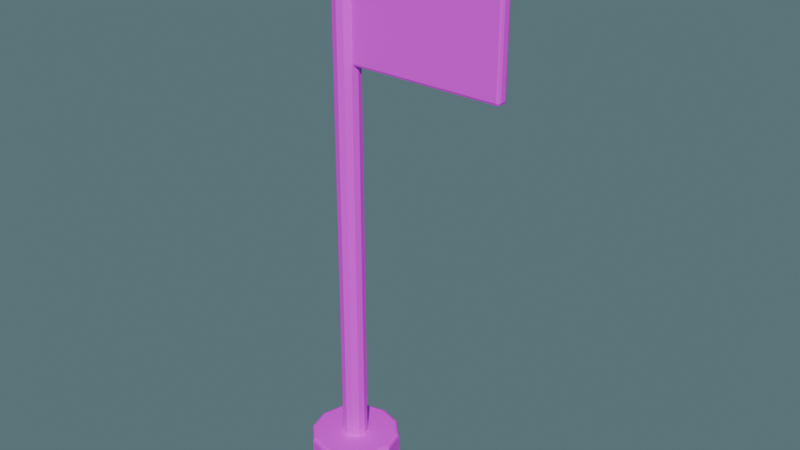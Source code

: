 # Source: flag.blend  (saved by Blender 4.5.87; exported with 4.5.12 LTS)
import bpy
from mathutils import Matrix  # noqa: F401  (used for matrix-valued properties, if any)

bpy.ops.wm.read_factory_settings(use_empty=True)
scene = bpy.context.scene
scene.name = '独立组件_小旗杆'

# ---- collections
col_sea_kit_flag = bpy.data.collections.new('SEA-KIT-FLAG'); scene.collection.children.link(col_sea_kit_flag)

# ---- images (referenced by path relative to the original .blend; pixels are not part of the script)
import os
ASSET_DIR = os.environ.get("B2B_ASSET_DIR", "")  # directory of the original .blend (textures are referenced by path, not embedded)
HERE = os.path.dirname(os.path.abspath(__file__))  # packed textures are extracted next to this script under _unpacked/

def load_image(name, relpath, width, height, colorspace="sRGB"):
    """Load a texture the original file referenced (path relative to the .blend, or extracted next to this script)."""
    p = next((c for c in (os.path.join(HERE, relpath), os.path.join(ASSET_DIR, relpath)) if relpath and os.path.exists(c)), "")
    if p:
        img = bpy.data.images.load(p, check_existing=True)
        img.name = name
    else:  # same state as the original file: an image datablock whose file is absent (Cycles renders it pink)
        img = bpy.data.images.new(name, width, height)
        img.source = "FILE"
        img.filepath = "//" + (relpath or name)
    img.colorspace_settings.name = colorspace
    return img
img_sea_cozy_8x8_512_png = load_image('sea_cozy_8x8_512.png', 'sea_cozy_8x8_512.png', 1024, 1024, 'sRGB')

# ---- materials (node trees are filled in below, after node groups)
mat_sea_matte = bpy.data.materials.new('SEA_Matte')

# ---- material node trees
mat_sea_matte.use_nodes = True; mat_sea_matte.node_tree.nodes.clear()
_N = mat_sea_matte.node_tree.nodes; _L = mat_sea_matte.node_tree.links
n0 = _N.new('ShaderNodeBsdfPrincipled'); n0.name = 'Principled BSDF'; n0.location = (-200, 100)
n0.inputs[2].default_value = 0.8
n1 = _N.new('ShaderNodeOutputMaterial'); n1.name = 'Material Output'; n1.location = (200, 100)
n2 = _N.new('ShaderNodeTexImage'); n2.name = 'Image Texture'; n2.location = (0, 0)
n2.image = img_sea_cozy_8x8_512_png
n2.interpolation = 'Closest'
n3 = _N.new('ShaderNodeUVMap'); n3.name = 'UV Map'; n3.location = (0, 0)
n3.uv_map = 'PaletteUV'
_L.new(n0.outputs[0], n1.inputs[0])
_L.new(n3.outputs[0], n2.inputs[0])
_L.new(n2.outputs[0], n0.inputs[0])
n1.is_active_output = True

# ---- world
world_gallery = bpy.data.worlds.new('Gallery'); scene.world = world_gallery
world_gallery.use_nodes = True; world_gallery.node_tree.nodes.clear()
_N = world_gallery.node_tree.nodes; _L = world_gallery.node_tree.links
n0 = _N.new('ShaderNodeBackground'); n0.name = 'Background'; n0.location = (-200, 100)
n0.inputs[0].default_value = (0.15, 0.25, 0.28, 1.0)
n0.inputs[1].default_value = 0.7
n1 = _N.new('ShaderNodeOutputWorld'); n1.name = 'World Output'; n1.location = (200, 100)
_L.new(n0.outputs[0], n1.inputs[0])
n1.is_active_output = True

# ---- meshes
me_cylinder_034 = bpy.data.meshes.new('Cylinder.034')
me_cylinder_034.from_pydata([(0.0, 0.03258, 0.0), (0.0, 0.045, 0.012), (0.0, 0.04136, 0.003515), (0.0, 0.03258, 2.0), (0.0, 0.045, 1.988), (0.0, 0.04136, 1.996), (0.01629, 0.02821, 0.0), (0.0225, 0.03897, 0.012), (0.02068, 0.03582, 0.003515), (0.01629, 0.02821, 2.0), (0.0225, 0.03897, 1.988), (0.02068, 0.03582, 1.996), (0.02821, 0.01629, 0.0), (0.03897, 0.0225, 0.012), (0.03582, 0.02068, 0.003515), (0.02821, 0.01629, 2.0), (0.03897, 0.0225, 1.988), (0.03582, 0.02068, 1.996), (0.03258, 0.0, 0.0), (0.045, 0.0, 0.012), (0.04136, 0.0, 0.003515), (0.03258, 0.0, 2.0), (0.045, 0.0, 1.988), (0.04136, 0.0, 1.996), (0.02821, -0.01629, 0.0), (0.03897, -0.0225, 0.012), (0.03582, -0.02068, 0.003515), (0.02821, -0.01629, 2.0), (0.03897, -0.0225, 1.988), (0.03582, -0.02068, 1.996), (0.01629, -0.02821, 0.0), (0.0225, -0.03897, 0.012), (0.02068, -0.03582, 0.003515), (0.01629, -0.02821, 2.0), (0.0225, -0.03897, 1.988), (0.02068, -0.03582, 1.996), (0.0, -0.03258, 0.0), (0.0, -0.045, 0.012), (0.0, -0.04136, 0.003515), (0.0, -0.03258, 2.0), (0.0, -0.045, 1.988), (0.0, -0.04136, 1.996), (-0.01629, -0.02821, 0.0), (-0.0225, -0.03897, 0.012), (-0.02068, -0.03582, 0.003515), (-0.01629, -0.02821, 2.0), (-0.0225, -0.03897, 1.988), (-0.02068, -0.03582, 1.996), (-0.02821, -0.01629, 0.0), (-0.03897, -0.0225, 0.012), (-0.03582, -0.02068, 0.003515), (-0.02821, -0.01629, 2.0), (-0.03897, -0.0225, 1.988), (-0.03582, -0.02068, 1.996), (-0.03258, 0.0, 0.0), (-0.045, 0.0, 0.012), (-0.04136, 0.0, 0.003515), (-0.03258, 0.0, 2.0), (-0.045, 0.0, 1.988), (-0.04136, 0.0, 1.996), (-0.02821, 0.01629, 0.0), (-0.03897, 0.0225, 0.012), (-0.03582, 0.02068, 0.003515), (-0.02821, 0.01629, 2.0), (-0.03897, 0.0225, 1.988), (-0.03582, 0.02068, 1.996), (-0.01629, 0.02821, 0.0), (-0.0225, 0.03897, 0.012), (-0.02068, 0.03582, 0.003515), (-0.01629, 0.02821, 2.0), (-0.0225, 0.03897, 1.988), (-0.02068, 0.03582, 1.996)], [], [(1, 7, 8, 2), (2, 8, 6, 0), (10, 4, 5, 11), (11, 5, 3, 9), (7, 13, 14, 8), (8, 14, 12, 6), (16, 10, 11, 17), (17, 11, 9, 15), (13, 19, 20, 14), (14, 20, 18, 12), (22, 16, 17, 23), (23, 17, 15, 21), (19, 25, 26, 20), (20, 26, 24, 18), (28, 22, 23, 29), (29, 23, 21, 27), (25, 31, 32, 26), (26, 32, 30, 24), (34, 28, 29, 35), (35, 29, 27, 33), (31, 37, 38, 32), (32, 38, 36, 30), (40, 34, 35, 41), (41, 35, 33, 39), (37, 43, 44, 38), (38, 44, 42, 36), (46, 40, 41, 47), (47, 41, 39, 45), (43, 49, 50, 44), (44, 50, 48, 42), (52, 46, 47, 53), (53, 47, 45, 51), (49, 55, 56, 50), (50, 56, 54, 48), (58, 52, 53, 59), (59, 53, 51, 57), (55, 61, 62, 56), (56, 62, 60, 54), (64, 58, 59, 65), (65, 59, 57, 63), (61, 67, 68, 62), (62, 68, 66, 60), (70, 64, 65, 71), (71, 65, 63, 69), (67, 1, 2, 68), (68, 2, 0, 66), (4, 70, 71, 5), (5, 71, 69, 3), (0, 6, 12, 18, 24, 30, 36, 42, 48, 54, 60, 66), (1, 4, 10, 7), (67, 70, 4, 1), (9, 3, 69, 63, 57, 51, 45, 39, 33, 27, 21, 15), (7, 10, 16, 13), (13, 16, 22, 19), (19, 22, 28, 25), (25, 28, 34, 31), (31, 34, 40, 37), (37, 40, 46, 43), (43, 46, 52, 49), (49, 52, 58, 55), (55, 58, 64, 61), (61, 64, 70, 67)])
_uv = me_cylinder_034.uv_layers.new(name='PaletteUV')
_uv.uv.foreach_set('vector', [0.4625, 0.8125, 0.4375, 0.8375, 0.4125, 0.8125, 0.4375, 0.7875, 0.4625, 0.8125, 0.4375, 0.8375, 0.4125, 0.8125, 0.4375, 0.7875, 0.4625, 0.8125, 0.4375, 0.8375, 0.4125, 0.8125, 0.4375, 0.7875, 0.4625, 0.8125, 0.4375, 0.8375, 0.4125, 0.8125, 0.4375, 0.7875, 0.4625, 0.8125, 0.4375, 0.8375, 0.4125, 0.8125, 0.4375, 0.7875, 0.4625, 0.8125, 0.4375, 0.8375, 0.4125, 0.8125, 0.4375, 0.7875, 0.4625, 0.8125, 0.4375, 0.8375, 0.4125, 0.8125, 0.4375, 0.7875, 0.4625, 0.8125, 0.4375, 0.8375, 0.4125, 0.8125, 0.4375, 0.7875, 0.4625, 0.8125, 0.4375, 0.8375, 0.4125, 0.8125, 0.4375, 0.7875, 0.4625, 0.8125, 0.4375, 0.8375, 0.4125, 0.8125, 0.4375, 0.7875, 0.4625, 0.8125, 0.4375, 0.8375, 0.4125, 0.8125, 0.4375, 0.7875, 0.4625, 0.8125, 0.4375, 0.8375, 0.4125, 0.8125, 0.4375, 0.7875, 0.4625, 0.8125, 0.4375, 0.8375, 0.4125, 0.8125, 0.4375, 0.7875, 0.4625, 0.8125, 0.4375, 0.8375, 0.4125, 0.8125, 0.4375, 0.7875, 0.4625, 0.8125, 0.4375, 0.8375, 0.4125, 0.8125, 0.4375, 0.7875, 0.4625, 0.8125, 0.4375, 0.8375, 0.4125, 0.8125, 0.4375, 0.7875, 0.4625, 0.8125, 0.4375, 0.8375, 0.4125, 0.8125, 0.4375, 0.7875, 0.4625, 0.8125, 0.4375, 0.8375, 0.4125, 0.8125, 0.4375, 0.7875, 0.4625, 0.8125, 0.4375, 0.8375, 0.4125, 0.8125, 0.4375, 0.7875, 0.4625, 0.8125, 0.4375, 0.8375, 0.4125, 0.8125, 0.4375, 0.7875, 0.4625, 0.8125, 0.4375, 0.8375, 0.4125, 0.8125, 0.4375, 0.7875, 0.4625, 0.8125, 0.4375, 0.8375, 0.4125, 0.8125, 0.4375, 0.7875, 0.4625, 0.8125, 0.4375, 0.8375, 0.4125, 0.8125, 0.4375, 0.7875, 0.4625, 0.8125, 0.4375, 0.8375, 0.4125, 0.8125, 0.4375, 0.7875, 0.4625, 0.8125, 0.4375, 0.8375, 0.4125, 0.8125, 0.4375, 0.7875, 0.4625, 0.8125, 0.4375, 0.8375, 0.4125, 0.8125, 0.4375, 0.7875, 0.4625, 0.8125, 0.4375, 0.8375, 0.4125, 0.8125, 0.4375, 0.7875, 0.4625, 0.8125, 0.4375, 0.8375, 0.4125, 0.8125, 0.4375, 0.7875, 0.4625, 0.8125, 0.4375, 0.8375, 0.4125, 0.8125, 0.4375, 0.7875, 0.4625, 0.8125, 0.4375, 0.8375, 0.4125, 0.8125, 0.4375, 0.7875, 0.4625, 0.8125, 0.4375, 0.8375, 0.4125, 0.8125, 0.4375, 0.7875, 0.4625, 0.8125, 0.4375, 0.8375, 0.4125, 0.8125, 0.4375, 0.7875, 0.4625, 0.8125, 0.4375, 0.8375, 0.4125, 0.8125, 0.4375, 0.7875, 0.4625, 0.8125, 0.4375, 0.8375, 0.4125, 0.8125, 0.4375, 0.7875, 0.4625, 0.8125, 0.4375, 0.8375, 0.4125, 0.8125, 0.4375, 0.7875, 0.4625, 0.8125, 0.4375, 0.8375, 0.4125, 0.8125, 0.4375, 0.7875, 0.4625, 0.8125, 0.4375, 0.8375, 0.4125, 0.8125, 0.4375, 0.7875, 0.4625, 0.8125, 0.4375, 0.8375, 0.4125, 0.8125, 0.4375, 0.7875, 0.4625, 0.8125, 0.4375, 0.8375, 0.4125, 0.8125, 0.4375, 0.7875, 0.4625, 0.8125, 0.4375, 0.8375, 0.4125, 0.8125, 0.4375, 0.7875, 0.4625, 0.8125, 0.4375, 0.8375, 0.4125, 0.8125, 0.4375, 0.7875, 0.4625, 0.8125, 0.4375, 0.8375, 0.4125, 0.8125, 0.4375, 0.7875, 0.4625, 0.8125, 0.4375, 0.8375, 0.4125, 0.8125, 0.4375, 0.7875, 0.4625, 0.8125, 0.4375, 0.8375, 0.4125, 0.8125, 0.4375, 0.7875, 0.4625, 0.8125, 0.4375, 0.8375, 0.4125, 0.8125, 0.4375, 0.7875, 0.4625, 0.8125, 0.4375, 0.8375, 0.4125, 0.8125, 0.4375, 0.7875, 0.4625, 0.8125, 0.4375, 0.8375, 0.4125, 0.8125, 0.4375, 0.7875, 0.4625, 0.8125, 0.4375, 0.8375, 0.4125, 0.8125, 0.4375, 0.7875, 0.4625, 0.8125, 0.4592, 0.825, 0.45, 0.8342, 0.4375, 0.8375, 0.425, 0.8342, 0.4158, 0.825, 0.4125, 0.8125, 0.4158, 0.8, 0.425, 0.7908, 0.4375, 0.7875, 0.45, 0.7908, 0.4592, 0.8, 0.4625, 0.8125, 0.4375, 0.8375, 0.4125, 0.8125, 0.4375, 0.7875, 0.4625, 0.8125, 0.4375, 0.8375, 0.4125, 0.8125, 0.4375, 0.7875, 0.4625, 0.8125, 0.4592, 0.825, 0.45, 0.8342, 0.4375, 0.8375, 0.425, 0.8342, 0.4158, 0.825, 0.4125, 0.8125, 0.4158, 0.8, 0.425, 0.7908, 0.4375, 0.7875, 0.45, 0.7908, 0.4592, 0.8, 0.4625, 0.8125, 0.4375, 0.8375, 0.4125, 0.8125, 0.4375, 0.7875, 0.4625, 0.8125, 0.4375, 0.8375, 0.4125, 0.8125, 0.4375, 0.7875, 0.4625, 0.8125, 0.4375, 0.8375, 0.4125, 0.8125, 0.4375, 0.7875, 0.4625, 0.8125, 0.4375, 0.8375, 0.4125, 0.8125, 0.4375, 0.7875, 0.4625, 0.8125, 0.4375, 0.8375, 0.4125, 0.8125, 0.4375, 0.7875, 0.4625, 0.8125, 0.4375, 0.8375, 0.4125, 0.8125, 0.4375, 0.7875, 0.4625, 0.8125, 0.4375, 0.8375, 0.4125, 0.8125, 0.4375, 0.7875, 0.4625, 0.8125, 0.4375, 0.8375, 0.4125, 0.8125, 0.4375, 0.7875, 0.4625, 0.8125, 0.4375, 0.8375, 0.4125, 0.8125, 0.4375, 0.7875, 0.4625, 0.8125, 0.4375, 0.8375, 0.4125, 0.8125, 0.4375, 0.7875])
me_cylinder_034.materials.append(mat_sea_matte)
me_cylinder_034.update()
me_cube_111 = bpy.data.meshes.new('Cube.111')
me_cube_111.from_pydata([(0.03, -0.01, 1.49), (0.03, -0.02, 1.5), (0.02, -0.01, 1.5), (0.03, -0.01707, 1.493), (0.02423, -0.01577, 1.494), (0.02293, -0.01707, 1.5), (0.02293, -0.01, 1.493), (0.03, -0.02, 1.9), (0.03, -0.01, 1.91), (0.02, -0.01, 1.9), (0.03, -0.01707, 1.907), (0.02423, -0.01577, 1.906), (0.02293, -0.01, 1.907), (0.02293, -0.01707, 1.9), (0.03, 0.01, 1.49), (0.02, 0.01, 1.5), (0.03, 0.02, 1.5), (0.02293, 0.01, 1.493), (0.02423, 0.01577, 1.494), (0.02293, 0.01707, 1.5), (0.03, 0.01707, 1.493), (0.03, 0.01, 1.91), (0.03, 0.02, 1.9), (0.02, 0.01, 1.9), (0.03, 0.01707, 1.907), (0.02423, 0.01577, 1.906), (0.02293, 0.01707, 1.9), (0.02293, 0.01, 1.907), (0.57, -0.01, 1.49), (0.58, -0.01, 1.5), (0.57, -0.02, 1.5), (0.5771, -0.01, 1.493), (0.5758, -0.01577, 1.494), (0.5771, -0.01707, 1.5), (0.57, -0.01707, 1.493), (0.57, -0.01, 1.91), (0.57, -0.02, 1.9), (0.58, -0.01, 1.9), (0.57, -0.01707, 1.907), (0.5758, -0.01577, 1.906), (0.5771, -0.01707, 1.9), (0.5771, -0.01, 1.907), (0.57, 0.01, 1.49), (0.57, 0.02, 1.5), (0.58, 0.01, 1.5), (0.57, 0.01707, 1.493), (0.5758, 0.01577, 1.494), (0.5771, 0.01707, 1.5), (0.5771, 0.01, 1.493), (0.57, 0.01, 1.91), (0.58, 0.01, 1.9), (0.57, 0.02, 1.9), (0.5771, 0.01, 1.907), (0.5758, 0.01577, 1.906), (0.5771, 0.01707, 1.9), (0.57, 0.01707, 1.907)], [], [(0, 3, 4, 6), (1, 5, 4, 3), (2, 6, 4, 5), (7, 10, 11, 13), (8, 12, 11, 10), (9, 13, 11, 12), (14, 17, 18, 20), (15, 19, 18, 17), (16, 20, 18, 19), (21, 24, 25, 27), (22, 26, 25, 24), (23, 27, 25, 26), (28, 31, 32, 34), (29, 33, 32, 31), (30, 34, 32, 33), (35, 38, 39, 41), (36, 40, 39, 38), (37, 41, 39, 40), (42, 45, 46, 48), (43, 47, 46, 45), (44, 48, 46, 47), (49, 52, 53, 55), (50, 54, 53, 52), (51, 55, 53, 54), (14, 0, 6, 17), (17, 6, 2, 15), (1, 7, 13, 5), (5, 13, 9, 2), (8, 21, 27, 12), (12, 27, 23, 9), (22, 16, 19, 26), (26, 19, 15, 23), (42, 14, 20, 45), (45, 20, 16, 43), (21, 49, 55, 24), (24, 55, 51, 22), (50, 44, 47, 54), (54, 47, 43, 51), (28, 42, 48, 31), (31, 48, 44, 29), (49, 35, 41, 52), (52, 41, 37, 50), (36, 30, 33, 40), (40, 33, 29, 37), (0, 28, 34, 3), (3, 34, 30, 1), (35, 8, 10, 38), (38, 10, 7, 36), (14, 42, 28, 0), (2, 9, 23, 15), (30, 36, 7, 1), (49, 21, 8, 35), (16, 22, 51, 43), (44, 50, 37, 29)])
_uv = me_cube_111.uv_layers.new(name='PaletteUV')
_uv.uv.foreach_set('vector', [0.7125, 0.1875, 0.6875, 0.2125, 0.6625, 0.1875, 0.6875, 0.1625, 0.7125, 0.1875, 0.6875, 0.2125, 0.6625, 0.1875, 0.6875, 0.1625, 0.7125, 0.1875, 0.6875, 0.2125, 0.6625, 0.1875, 0.6875, 0.1625, 0.7125, 0.1875, 0.6875, 0.2125, 0.6625, 0.1875, 0.6875, 0.1625, 0.7125, 0.1875, 0.6875, 0.2125, 0.6625, 0.1875, 0.6875, 0.1625, 0.7125, 0.1875, 0.6875, 0.2125, 0.6625, 0.1875, 0.6875, 0.1625, 0.7125, 0.1875, 0.6875, 0.2125, 0.6625, 0.1875, 0.6875, 0.1625, 0.7125, 0.1875, 0.6875, 0.2125, 0.6625, 0.1875, 0.6875, 0.1625, 0.7125, 0.1875, 0.6875, 0.2125, 0.6625, 0.1875, 0.6875, 0.1625, 0.7125, 0.1875, 0.6875, 0.2125, 0.6625, 0.1875, 0.6875, 0.1625, 0.7125, 0.1875, 0.6875, 0.2125, 0.6625, 0.1875, 0.6875, 0.1625, 0.7125, 0.1875, 0.6875, 0.2125, 0.6625, 0.1875, 0.6875, 0.1625, 0.7125, 0.1875, 0.6875, 0.2125, 0.6625, 0.1875, 0.6875, 0.1625, 0.7125, 0.1875, 0.6875, 0.2125, 0.6625, 0.1875, 0.6875, 0.1625, 0.7125, 0.1875, 0.6875, 0.2125, 0.6625, 0.1875, 0.6875, 0.1625, 0.7125, 0.1875, 0.6875, 0.2125, 0.6625, 0.1875, 0.6875, 0.1625, 0.7125, 0.1875, 0.6875, 0.2125, 0.6625, 0.1875, 0.6875, 0.1625, 0.7125, 0.1875, 0.6875, 0.2125, 0.6625, 0.1875, 0.6875, 0.1625, 0.7125, 0.1875, 0.6875, 0.2125, 0.6625, 0.1875, 0.6875, 0.1625, 0.7125, 0.1875, 0.6875, 0.2125, 0.6625, 0.1875, 0.6875, 0.1625, 0.7125, 0.1875, 0.6875, 0.2125, 0.6625, 0.1875, 0.6875, 0.1625, 0.7125, 0.1875, 0.6875, 0.2125, 0.6625, 0.1875, 0.6875, 0.1625, 0.7125, 0.1875, 0.6875, 0.2125, 0.6625, 0.1875, 0.6875, 0.1625, 0.7125, 0.1875, 0.6875, 0.2125, 0.6625, 0.1875, 0.6875, 0.1625, 0.7125, 0.1875, 0.6875, 0.2125, 0.6625, 0.1875, 0.6875, 0.1625, 0.7125, 0.1875, 0.6875, 0.2125, 0.6625, 0.1875, 0.6875, 0.1625, 0.7125, 0.1875, 0.6875, 0.2125, 0.6625, 0.1875, 0.6875, 0.1625, 0.7125, 0.1875, 0.6875, 0.2125, 0.6625, 0.1875, 0.6875, 0.1625, 0.7125, 0.1875, 0.6875, 0.2125, 0.6625, 0.1875, 0.6875, 0.1625, 0.7125, 0.1875, 0.6875, 0.2125, 0.6625, 0.1875, 0.6875, 0.1625, 0.7125, 0.1875, 0.6875, 0.2125, 0.6625, 0.1875, 0.6875, 0.1625, 0.7125, 0.1875, 0.6875, 0.2125, 0.6625, 0.1875, 0.6875, 0.1625, 0.7125, 0.1875, 0.6875, 0.2125, 0.6625, 0.1875, 0.6875, 0.1625, 0.7125, 0.1875, 0.6875, 0.2125, 0.6625, 0.1875, 0.6875, 0.1625, 0.7125, 0.1875, 0.6875, 0.2125, 0.6625, 0.1875, 0.6875, 0.1625, 0.7125, 0.1875, 0.6875, 0.2125, 0.6625, 0.1875, 0.6875, 0.1625, 0.7125, 0.1875, 0.6875, 0.2125, 0.6625, 0.1875, 0.6875, 0.1625, 0.7125, 0.1875, 0.6875, 0.2125, 0.6625, 0.1875, 0.6875, 0.1625, 0.7125, 0.1875, 0.6875, 0.2125, 0.6625, 0.1875, 0.6875, 0.1625, 0.7125, 0.1875, 0.6875, 0.2125, 0.6625, 0.1875, 0.6875, 0.1625, 0.7125, 0.1875, 0.6875, 0.2125, 0.6625, 0.1875, 0.6875, 0.1625, 0.7125, 0.1875, 0.6875, 0.2125, 0.6625, 0.1875, 0.6875, 0.1625, 0.7125, 0.1875, 0.6875, 0.2125, 0.6625, 0.1875, 0.6875, 0.1625, 0.7125, 0.1875, 0.6875, 0.2125, 0.6625, 0.1875, 0.6875, 0.1625, 0.7125, 0.1875, 0.6875, 0.2125, 0.6625, 0.1875, 0.6875, 0.1625, 0.7125, 0.1875, 0.6875, 0.2125, 0.6625, 0.1875, 0.6875, 0.1625, 0.7125, 0.1875, 0.6875, 0.2125, 0.6625, 0.1875, 0.6875, 0.1625, 0.7125, 0.1875, 0.6875, 0.2125, 0.6625, 0.1875, 0.6875, 0.1625, 0.7125, 0.1875, 0.6875, 0.2125, 0.6625, 0.1875, 0.6875, 0.1625, 0.7125, 0.1875, 0.6875, 0.2125, 0.6625, 0.1875, 0.6875, 0.1625, 0.7125, 0.1875, 0.6875, 0.2125, 0.6625, 0.1875, 0.6875, 0.1625, 0.7125, 0.1875, 0.6875, 0.2125, 0.6625, 0.1875, 0.6875, 0.1625, 0.7125, 0.1875, 0.6875, 0.2125, 0.6625, 0.1875, 0.6875, 0.1625, 0.7125, 0.1875, 0.6875, 0.2125, 0.6625, 0.1875, 0.6875, 0.1625])
me_cube_111.materials.append(mat_sea_matte)
me_cube_111.update()
me_cylinder_035 = bpy.data.meshes.new('Cylinder.035')
me_cylinder_035.from_pydata([(0.0, 0.1476, 0.0), (0.0, 0.16, 0.012), (0.0, 0.1564, 0.003515), (0.0, 0.1476, 0.1), (0.0, 0.16, 0.088), (0.0, 0.1564, 0.09649), (0.07379, 0.1278, 0.0), (0.08, 0.1386, 0.012), (0.07818, 0.1354, 0.003515), (0.07379, 0.1278, 0.1), (0.08, 0.1386, 0.088), (0.07818, 0.1354, 0.09649), (0.1278, 0.07379, 0.0), (0.1386, 0.08, 0.012), (0.1354, 0.07818, 0.003515), (0.1278, 0.07379, 0.1), (0.1386, 0.08, 0.088), (0.1354, 0.07818, 0.09649), (0.1476, 0.0, 0.0), (0.16, 0.0, 0.012), (0.1564, 0.0, 0.003515), (0.1476, 0.0, 0.1), (0.16, 0.0, 0.088), (0.1564, 0.0, 0.09649), (0.1278, -0.07379, 0.0), (0.1386, -0.08, 0.012), (0.1354, -0.07818, 0.003515), (0.1278, -0.07379, 0.1), (0.1386, -0.08, 0.088), (0.1354, -0.07818, 0.09649), (0.07379, -0.1278, 0.0), (0.08, -0.1386, 0.012), (0.07818, -0.1354, 0.003515), (0.07379, -0.1278, 0.1), (0.08, -0.1386, 0.088), (0.07818, -0.1354, 0.09649), (0.0, -0.1476, 0.0), (0.0, -0.16, 0.012), (0.0, -0.1564, 0.003515), (0.0, -0.1476, 0.1), (0.0, -0.16, 0.088), (0.0, -0.1564, 0.09649), (-0.07379, -0.1278, 0.0), (-0.08, -0.1386, 0.012), (-0.07818, -0.1354, 0.003515), (-0.07379, -0.1278, 0.1), (-0.08, -0.1386, 0.088), (-0.07818, -0.1354, 0.09649), (-0.1278, -0.07379, 0.0), (-0.1386, -0.08, 0.012), (-0.1354, -0.07818, 0.003515), (-0.1278, -0.07379, 0.1), (-0.1386, -0.08, 0.088), (-0.1354, -0.07818, 0.09649), (-0.1476, 0.0, 0.0), (-0.16, 0.0, 0.012), (-0.1564, 0.0, 0.003515), (-0.1476, 0.0, 0.1), (-0.16, 0.0, 0.088), (-0.1564, 0.0, 0.09649), (-0.1278, 0.07379, 0.0), (-0.1386, 0.08, 0.012), (-0.1354, 0.07818, 0.003515), (-0.1278, 0.07379, 0.1), (-0.1386, 0.08, 0.088), (-0.1354, 0.07818, 0.09649), (-0.07379, 0.1278, 0.0), (-0.08, 0.1386, 0.012), (-0.07818, 0.1354, 0.003515), (-0.07379, 0.1278, 0.1), (-0.08, 0.1386, 0.088), (-0.07818, 0.1354, 0.09649)], [], [(1, 7, 8, 2), (2, 8, 6, 0), (10, 4, 5, 11), (11, 5, 3, 9), (7, 13, 14, 8), (8, 14, 12, 6), (16, 10, 11, 17), (17, 11, 9, 15), (13, 19, 20, 14), (14, 20, 18, 12), (22, 16, 17, 23), (23, 17, 15, 21), (19, 25, 26, 20), (20, 26, 24, 18), (28, 22, 23, 29), (29, 23, 21, 27), (25, 31, 32, 26), (26, 32, 30, 24), (34, 28, 29, 35), (35, 29, 27, 33), (31, 37, 38, 32), (32, 38, 36, 30), (40, 34, 35, 41), (41, 35, 33, 39), (37, 43, 44, 38), (38, 44, 42, 36), (46, 40, 41, 47), (47, 41, 39, 45), (43, 49, 50, 44), (44, 50, 48, 42), (52, 46, 47, 53), (53, 47, 45, 51), (49, 55, 56, 50), (50, 56, 54, 48), (58, 52, 53, 59), (59, 53, 51, 57), (55, 61, 62, 56), (56, 62, 60, 54), (64, 58, 59, 65), (65, 59, 57, 63), (61, 67, 68, 62), (62, 68, 66, 60), (70, 64, 65, 71), (71, 65, 63, 69), (67, 1, 2, 68), (68, 2, 0, 66), (4, 70, 71, 5), (5, 71, 69, 3), (0, 6, 12, 18, 24, 30, 36, 42, 48, 54, 60, 66), (1, 4, 10, 7), (67, 70, 4, 1), (9, 3, 69, 63, 57, 51, 45, 39, 33, 27, 21, 15), (7, 10, 16, 13), (13, 16, 22, 19), (19, 22, 28, 25), (25, 28, 34, 31), (31, 34, 40, 37), (37, 40, 46, 43), (43, 46, 52, 49), (49, 52, 58, 55), (55, 58, 64, 61), (61, 64, 70, 67)])
_uv = me_cylinder_035.uv_layers.new(name='PaletteUV')
_uv.uv.foreach_set('vector', [0.9625, 0.8125, 0.9375, 0.8375, 0.9125, 0.8125, 0.9375, 0.7875, 0.9625, 0.8125, 0.9375, 0.8375, 0.9125, 0.8125, 0.9375, 0.7875, 0.9625, 0.8125, 0.9375, 0.8375, 0.9125, 0.8125, 0.9375, 0.7875, 0.9625, 0.8125, 0.9375, 0.8375, 0.9125, 0.8125, 0.9375, 0.7875, 0.9625, 0.8125, 0.9375, 0.8375, 0.9125, 0.8125, 0.9375, 0.7875, 0.9625, 0.8125, 0.9375, 0.8375, 0.9125, 0.8125, 0.9375, 0.7875, 0.9625, 0.8125, 0.9375, 0.8375, 0.9125, 0.8125, 0.9375, 0.7875, 0.9625, 0.8125, 0.9375, 0.8375, 0.9125, 0.8125, 0.9375, 0.7875, 0.9625, 0.8125, 0.9375, 0.8375, 0.9125, 0.8125, 0.9375, 0.7875, 0.9625, 0.8125, 0.9375, 0.8375, 0.9125, 0.8125, 0.9375, 0.7875, 0.9625, 0.8125, 0.9375, 0.8375, 0.9125, 0.8125, 0.9375, 0.7875, 0.9625, 0.8125, 0.9375, 0.8375, 0.9125, 0.8125, 0.9375, 0.7875, 0.9625, 0.8125, 0.9375, 0.8375, 0.9125, 0.8125, 0.9375, 0.7875, 0.9625, 0.8125, 0.9375, 0.8375, 0.9125, 0.8125, 0.9375, 0.7875, 0.9625, 0.8125, 0.9375, 0.8375, 0.9125, 0.8125, 0.9375, 0.7875, 0.9625, 0.8125, 0.9375, 0.8375, 0.9125, 0.8125, 0.9375, 0.7875, 0.9625, 0.8125, 0.9375, 0.8375, 0.9125, 0.8125, 0.9375, 0.7875, 0.9625, 0.8125, 0.9375, 0.8375, 0.9125, 0.8125, 0.9375, 0.7875, 0.9625, 0.8125, 0.9375, 0.8375, 0.9125, 0.8125, 0.9375, 0.7875, 0.9625, 0.8125, 0.9375, 0.8375, 0.9125, 0.8125, 0.9375, 0.7875, 0.9625, 0.8125, 0.9375, 0.8375, 0.9125, 0.8125, 0.9375, 0.7875, 0.9625, 0.8125, 0.9375, 0.8375, 0.9125, 0.8125, 0.9375, 0.7875, 0.9625, 0.8125, 0.9375, 0.8375, 0.9125, 0.8125, 0.9375, 0.7875, 0.9625, 0.8125, 0.9375, 0.8375, 0.9125, 0.8125, 0.9375, 0.7875, 0.9625, 0.8125, 0.9375, 0.8375, 0.9125, 0.8125, 0.9375, 0.7875, 0.9625, 0.8125, 0.9375, 0.8375, 0.9125, 0.8125, 0.9375, 0.7875, 0.9625, 0.8125, 0.9375, 0.8375, 0.9125, 0.8125, 0.9375, 0.7875, 0.9625, 0.8125, 0.9375, 0.8375, 0.9125, 0.8125, 0.9375, 0.7875, 0.9625, 0.8125, 0.9375, 0.8375, 0.9125, 0.8125, 0.9375, 0.7875, 0.9625, 0.8125, 0.9375, 0.8375, 0.9125, 0.8125, 0.9375, 0.7875, 0.9625, 0.8125, 0.9375, 0.8375, 0.9125, 0.8125, 0.9375, 0.7875, 0.9625, 0.8125, 0.9375, 0.8375, 0.9125, 0.8125, 0.9375, 0.7875, 0.9625, 0.8125, 0.9375, 0.8375, 0.9125, 0.8125, 0.9375, 0.7875, 0.9625, 0.8125, 0.9375, 0.8375, 0.9125, 0.8125, 0.9375, 0.7875, 0.9625, 0.8125, 0.9375, 0.8375, 0.9125, 0.8125, 0.9375, 0.7875, 0.9625, 0.8125, 0.9375, 0.8375, 0.9125, 0.8125, 0.9375, 0.7875, 0.9625, 0.8125, 0.9375, 0.8375, 0.9125, 0.8125, 0.9375, 0.7875, 0.9625, 0.8125, 0.9375, 0.8375, 0.9125, 0.8125, 0.9375, 0.7875, 0.9625, 0.8125, 0.9375, 0.8375, 0.9125, 0.8125, 0.9375, 0.7875, 0.9625, 0.8125, 0.9375, 0.8375, 0.9125, 0.8125, 0.9375, 0.7875, 0.9625, 0.8125, 0.9375, 0.8375, 0.9125, 0.8125, 0.9375, 0.7875, 0.9625, 0.8125, 0.9375, 0.8375, 0.9125, 0.8125, 0.9375, 0.7875, 0.9625, 0.8125, 0.9375, 0.8375, 0.9125, 0.8125, 0.9375, 0.7875, 0.9625, 0.8125, 0.9375, 0.8375, 0.9125, 0.8125, 0.9375, 0.7875, 0.9625, 0.8125, 0.9375, 0.8375, 0.9125, 0.8125, 0.9375, 0.7875, 0.9625, 0.8125, 0.9375, 0.8375, 0.9125, 0.8125, 0.9375, 0.7875, 0.9625, 0.8125, 0.9375, 0.8375, 0.9125, 0.8125, 0.9375, 0.7875, 0.9625, 0.8125, 0.9375, 0.8375, 0.9125, 0.8125, 0.9375, 0.7875, 0.9625, 0.8125, 0.9592, 0.825, 0.95, 0.8342, 0.9375, 0.8375, 0.925, 0.8342, 0.9158, 0.825, 0.9125, 0.8125, 0.9158, 0.8, 0.925, 0.7908, 0.9375, 0.7875, 0.95, 0.7908, 0.9592, 0.8, 0.9625, 0.8125, 0.9375, 0.8375, 0.9125, 0.8125, 0.9375, 0.7875, 0.9625, 0.8125, 0.9375, 0.8375, 0.9125, 0.8125, 0.9375, 0.7875, 0.9625, 0.8125, 0.9592, 0.825, 0.95, 0.8342, 0.9375, 0.8375, 0.925, 0.8342, 0.9158, 0.825, 0.9125, 0.8125, 0.9158, 0.8, 0.925, 0.7908, 0.9375, 0.7875, 0.95, 0.7908, 0.9592, 0.8, 0.9625, 0.8125, 0.9375, 0.8375, 0.9125, 0.8125, 0.9375, 0.7875, 0.9625, 0.8125, 0.9375, 0.8375, 0.9125, 0.8125, 0.9375, 0.7875, 0.9625, 0.8125, 0.9375, 0.8375, 0.9125, 0.8125, 0.9375, 0.7875, 0.9625, 0.8125, 0.9375, 0.8375, 0.9125, 0.8125, 0.9375, 0.7875, 0.9625, 0.8125, 0.9375, 0.8375, 0.9125, 0.8125, 0.9375, 0.7875, 0.9625, 0.8125, 0.9375, 0.8375, 0.9125, 0.8125, 0.9375, 0.7875, 0.9625, 0.8125, 0.9375, 0.8375, 0.9125, 0.8125, 0.9375, 0.7875, 0.9625, 0.8125, 0.9375, 0.8375, 0.9125, 0.8125, 0.9375, 0.7875, 0.9625, 0.8125, 0.9375, 0.8375, 0.9125, 0.8125, 0.9375, 0.7875, 0.9625, 0.8125, 0.9375, 0.8375, 0.9125, 0.8125, 0.9375, 0.7875])
me_cylinder_035.materials.append(mat_sea_matte)
me_cylinder_035.update()

# ---- objects
ob_mast_001 = bpy.data.objects.new('mast.001', me_cylinder_034)
ob_flag = bpy.data.objects.new('flag', me_cube_111)
ob_base = bpy.data.objects.new('base', me_cylinder_035)

# ---- transforms, parenting, visibility, modifiers, constraints
ob_mast_001.location = (0.0, 0.0, 0.0)
ob_flag.location = (0.0, 0.0, 0.0)
ob_base.location = (0.0, 0.0, 0.0)

# ---- collection membership
col_sea_kit_flag.objects.link(ob_mast_001)
col_sea_kit_flag.objects.link(ob_flag)
col_sea_kit_flag.objects.link(ob_base)

# ---- scene / render settings (as saved in the file)
scene.frame_start = 1; scene.frame_end = 250; scene.frame_set(1)
scene.render.engine = 'BLENDER_EEVEE_NEXT'
scene.render.image_settings.exr_codec = 'NONE'
scene.render.simplify_subdivision_render = 0
scene.render.simplify_child_particles_render = 0.0
scene.eevee.use_volume_custom_range = False
scene.eevee.use_fast_gi = False
scene.eevee.use_shadows = False
scene.view_settings.white_balance_temperature = 0.0
scene.view_settings.white_balance_tint = 0.0
scene.view_settings.white_balance_whitepoint = (2.97, 0.5193, -0.0414)
bpy.context.view_layer.update()

# ---- added for rendering (the .blend has no active camera and no usable light): camera, sun
cam_auto = bpy.data.cameras.new('AutoCamera')
cam_auto.lens = 50.0
cam_auto.sensor_width = 36.0
cam_auto.clip_end = 1000.0
ob_auto_camera = bpy.data.objects.new('AutoCamera', cam_auto)
scene.collection.objects.link(ob_auto_camera)
ob_auto_camera.location = (2.20514, -2.39417, 2.59611)
ob_auto_camera.rotation_euler = (1.09748, -7.21219e-08, 0.694738)
scene.camera = ob_auto_camera
light_auto_sun = bpy.data.lights.new('AutoSun', 'SUN')
light_auto_sun.energy = 3.0
light_auto_sun.angle = 0.0523599
ob_auto_sun = bpy.data.objects.new('AutoSun', light_auto_sun)
scene.collection.objects.link(ob_auto_sun)
ob_auto_sun.rotation_euler = (0.872665, 0.174533, 0.523599)
bpy.context.view_layer.update()
